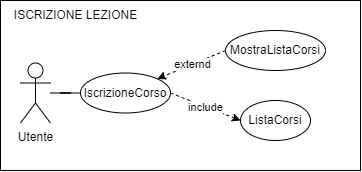

The diagram above was exported from draw.io. Its source (the exported page's mxGraphModel, read from the mxfile embedded in the PNG):
<mxGraphModel dx="875" dy="518" grid="1" gridSize="10" guides="1" tooltips="1" connect="1" arrows="1" fold="1" page="1" pageScale="1" pageWidth="850" pageHeight="1100" math="0" shadow="0" extFonts="Permanent Marker^https://fonts.googleapis.com/css?family=Permanent+Marker">
  <root>
    <mxCell id="0" />
    <mxCell id="1" parent="0" />
    <mxCell id="7QpU_ow4NNaBCTuJQRrN-1" value="" style="rounded=0;whiteSpace=wrap;html=1;" vertex="1" parent="1">
      <mxGeometry x="40" y="50" width="360" height="170" as="geometry" />
    </mxCell>
    <mxCell id="dwSAN9sZ_P-wjXQ9sDfH-1" value="Utente" style="shape=umlActor;verticalLabelPosition=bottom;verticalAlign=top;html=1;outlineConnect=0;" parent="1" vertex="1">
      <mxGeometry x="60" y="112.5" width="30" height="60" as="geometry" />
    </mxCell>
    <mxCell id="dwSAN9sZ_P-wjXQ9sDfH-5" value="IscrizioneCorso" style="ellipse;whiteSpace=wrap;html=1;" parent="1" vertex="1">
      <mxGeometry x="120" y="122.5" width="90" height="40" as="geometry" />
    </mxCell>
    <mxCell id="dwSAN9sZ_P-wjXQ9sDfH-6" value="ListaCorsi" style="ellipse;whiteSpace=wrap;html=1;" parent="1" vertex="1">
      <mxGeometry x="280" y="150" width="70" height="40" as="geometry" />
    </mxCell>
    <mxCell id="dwSAN9sZ_P-wjXQ9sDfH-10" value="" style="endArrow=classic;html=1;rounded=0;entryX=0;entryY=0.5;entryDx=0;entryDy=0;dashed=1;exitX=1;exitY=0.5;exitDx=0;exitDy=0;" parent="1" source="dwSAN9sZ_P-wjXQ9sDfH-5" target="dwSAN9sZ_P-wjXQ9sDfH-6" edge="1">
      <mxGeometry relative="1" as="geometry">
        <mxPoint x="175" y="90" as="sourcePoint" />
        <mxPoint x="285.00000000000045" y="90" as="targetPoint" />
      </mxGeometry>
    </mxCell>
    <mxCell id="dwSAN9sZ_P-wjXQ9sDfH-11" value="include" style="edgeLabel;resizable=0;html=1;align=center;verticalAlign=middle;" parent="dwSAN9sZ_P-wjXQ9sDfH-10" connectable="0" vertex="1">
      <mxGeometry relative="1" as="geometry" />
    </mxCell>
    <mxCell id="dwSAN9sZ_P-wjXQ9sDfH-18" style="edgeStyle=orthogonalEdgeStyle;rounded=0;orthogonalLoop=1;jettySize=auto;html=1;entryX=0;entryY=0.5;entryDx=0;entryDy=0;endArrow=none;endFill=0;" parent="1" source="dwSAN9sZ_P-wjXQ9sDfH-1" target="dwSAN9sZ_P-wjXQ9sDfH-5" edge="1">
      <mxGeometry relative="1" as="geometry" />
    </mxCell>
    <mxCell id="dwSAN9sZ_P-wjXQ9sDfH-2" value="ISCRIZIONE LEZIONE" style="text;html=1;align=center;verticalAlign=middle;resizable=0;points=[];autosize=1;strokeColor=none;fillColor=none;" parent="1" vertex="1">
      <mxGeometry x="40" y="50" width="150" height="30" as="geometry" />
    </mxCell>
    <mxCell id="7QpU_ow4NNaBCTuJQRrN-2" value="MostraListaCorsi" style="ellipse;whiteSpace=wrap;html=1;" vertex="1" parent="1">
      <mxGeometry x="265" y="80" width="100" height="40" as="geometry" />
    </mxCell>
    <mxCell id="7QpU_ow4NNaBCTuJQRrN-3" value="" style="endArrow=classic;html=1;rounded=0;entryX=1;entryY=0;entryDx=0;entryDy=0;dashed=1;exitX=0;exitY=0.5;exitDx=0;exitDy=0;" edge="1" parent="1" source="7QpU_ow4NNaBCTuJQRrN-2" target="dwSAN9sZ_P-wjXQ9sDfH-5">
      <mxGeometry relative="1" as="geometry">
        <mxPoint x="220" y="153" as="sourcePoint" />
        <mxPoint x="290" y="186" as="targetPoint" />
      </mxGeometry>
    </mxCell>
    <mxCell id="7QpU_ow4NNaBCTuJQRrN-4" value="externd" style="edgeLabel;resizable=0;html=1;align=center;verticalAlign=middle;" connectable="0" vertex="1" parent="7QpU_ow4NNaBCTuJQRrN-3">
      <mxGeometry relative="1" as="geometry" />
    </mxCell>
  </root>
</mxGraphModel>